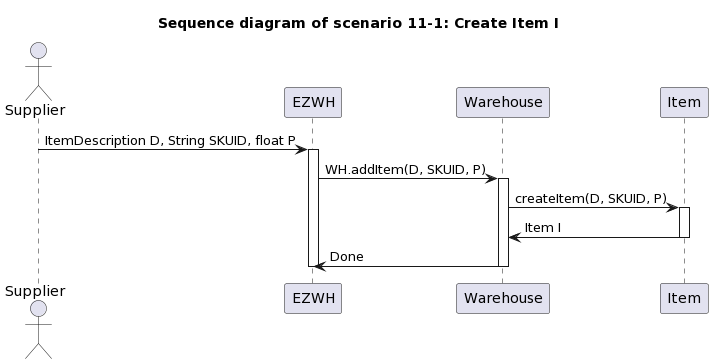

The diagram above was rendered by PlantUML. Its source (embedded in the PNG):
@startuml
title " Sequence diagram of scenario 11-1: Create Item I"

actor Supplier

Supplier -> EZWH : ItemDescription D, String SKUID, float P
activate EZWH

EZWH -> Warehouse : WH.addItem(D, SKUID, P)
activate Warehouse
Warehouse -> Item : createItem(D, SKUID, P)
activate Item
Warehouse <- Item : Item I
deactivate Item
EZWH <- Warehouse : Done
deactivate Warehouse

deactivate EZWH
@enduml